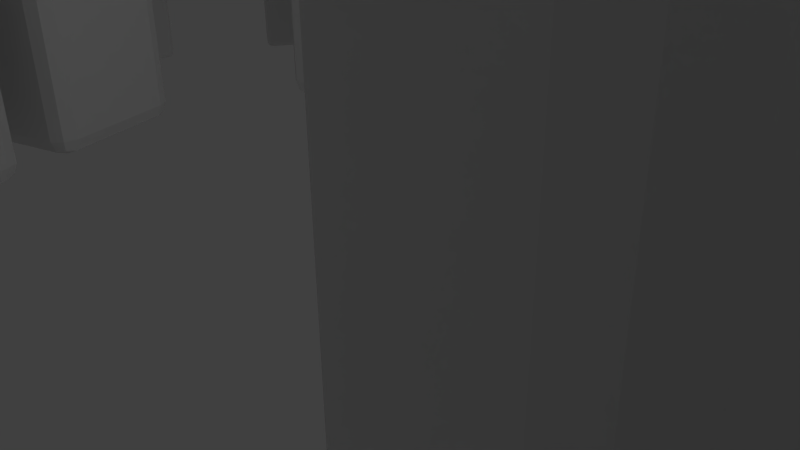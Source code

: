 # Source: henge.blend  (saved by Blender 2.69.0; exported with 4.5.12 LTS)
import bpy
from mathutils import Matrix  # noqa: F401  (used for matrix-valued properties, if any)

bpy.ops.wm.read_factory_settings(use_empty=True)
scene = bpy.context.scene
scene.name = 'Scene'

# ---- collections
col_collection_1 = bpy.data.collections.new('Collection 1'); scene.collection.children.link(col_collection_1)

# ---- materials (node trees are filled in below, after node groups)
mat_material = bpy.data.materials.new('Material')
mat_material.alpha_threshold = 0.0
mat_material.use_transparent_shadow = False
mat_material.roughness = 0.5
mat_material.line_color = (0.0, 0.0, 0.0, 1.0)

# ---- material node trees

# ---- world
world_world = bpy.data.worlds.new('World'); scene.world = world_world
world_world.color = (0.05088, 0.05088, 0.05088)
world_world.use_sun_shadow = False
world_world.sun_shadow_jitter_overblur = 0.0
world_world.cycles.sampling_method = 'MANUAL'
world_world.cycles.sample_map_resolution = 256

# ---- cameras
cam_camera = bpy.data.cameras.new('Camera')
cam_camera.clip_end = 100.0
cam_camera.lens = 35.0
cam_camera.sensor_width = 32.0
cam_camera.sensor_height = 18.0
cam_camera.ortho_scale = 7.314
cam_camera.dof.focus_distance = 0.0
cam_camera.dof.aperture_fstop = 128.0

# ---- lights
light_lamp = bpy.data.lights.new('Lamp', 'POINT')
light_lamp.transmission_factor = 0.0
light_lamp.cutoff_distance = 30.0
light_lamp.energy = 100.0
light_lamp.shadow_buffer_clip_start = 1.001
light_lamp.shadow_soft_size = 0.1
light_lamp.shadow_maximum_resolution = 0.006
light_lamp.use_absolute_resolution = True
light_lamp.cycles.use_multiple_importance_sampling = False

# ---- meshes
me_cube_005 = bpy.data.meshes.new('Cube.005')
me_cube_005.from_pydata([(0.75, 13.63, 0.0), (0.75, 14.38, 0.0), (3.75, 14.38, 0.0), (3.75, 13.63, 0.0), (0.75, 13.63, 6.725), (0.75, 14.38, 6.725), (0.75, 13.63, 4.5), (0.75, 14.38, 4.5), (1.342, 14.38, 6.0), (1.5, 14.38, 0.0), (1.342, 13.63, 6.0), (1.5, 13.63, 0.0), (1.5, 14.38, 4.5), (1.5, 13.63, 4.5)], [], [(6, 7, 1, 0), (2, 12, 13, 3), (11, 3, 13), (13, 6, 0, 11), (11, 9, 2, 3), (10, 8, 5, 4), (4, 5, 7, 6), (10, 4, 6, 13), (7, 12, 9, 1), (9, 12, 2), (0, 1, 9, 11), (5, 8, 12, 7), (13, 12, 8, 10)])
_uv = me_cube_005.uv_layers.new(name='UVMap')
_uv.uv.foreach_set('vector', [0.3636, 0.7097, 0.3465, 0.7097, 0.3465, 0.6071, 0.3636, 0.6071, 0.01752, 0.5205, 0.01752, 0.6344, 0.0004231, 0.6344, 0.0004231, 0.5205, 0.2775, 0.3156, 0.2775, 0.3669, 0.1749, 0.3156, 0.1749, 0.3156, 0.1749, 0.2985, 0.2775, 0.2985, 0.2775, 0.3156, 0.8818, 0.2364, 0.8647, 0.2364, 0.8647, 0.1852, 0.8818, 0.1852, 0.0004231, 0.6651, 0.01752, 0.6651, 0.01752, 0.6863, 0.0004231, 0.6863, 0.3636, 0.7604, 0.3465, 0.7604, 0.3465, 0.7097, 0.3636, 0.7097, 0.1407, 0.312, 0.1242, 0.2985, 0.1749, 0.2985, 0.1749, 0.3156, 0.06837, 0.1607, 0.05128, 0.1607, 0.05128, 0.05811, 0.06837, 0.05811, 0.05128, 0.05811, 0.05128, 0.1607, 0.0, 0.05811, 0.8818, 0.2535, 0.8647, 0.2535, 0.8647, 0.2364, 0.8818, 0.2364, 0.06837, 0.2114, 0.05488, 0.1949, 0.05128, 0.1607, 0.06837, 0.1607, 0.0004231, 0.6344, 0.01752, 0.6344, 0.01752, 0.6651, 0.0004231, 0.6651])
me_cube_005.use_remesh_preserve_volume = False
me_cube_005.use_remesh_preserve_attributes = False
me_cube_005.use_mirror_vertex_groups = False
me_cube_005.update()
me_cube_004 = bpy.data.meshes.new('Cube.004')
me_cube_004.from_pydata([(-2.925, -8.042, 8.0), (-2.925, -5.958, 8.0), (2.925, -5.958, 8.0), (2.925, -8.042, 8.0), (-2.925, -8.042, 9.0), (-2.925, -5.958, 9.0), (2.925, -5.958, 9.0), (2.925, -8.042, 9.0), (-8.565, 0.306, 8.0), (-6.583, 0.9498, 8.0), (-4.775, -4.614, 8.0), (-6.757, -5.258, 8.0), (-8.565, 0.306, 9.0), (-6.583, 0.9498, 9.0), (-4.775, -4.614, 9.0), (-6.757, -5.258, 9.0), (-2.368, 8.249, 8.0), (-1.144, 6.564, 8.0), (-5.876, 3.125, 8.0), (-7.101, 4.811, 8.0), (-2.368, 8.249, 9.0), (-1.144, 6.564, 9.0), (-5.876, 3.125, 9.0), (-7.101, 4.811, 9.0), (7.101, 4.811, 8.0), (5.876, 3.125, 8.0), (1.144, 6.564, 8.0), (2.368, 8.249, 8.0), (7.101, 4.811, 9.0), (5.876, 3.125, 9.0), (1.144, 6.564, 9.0), (2.368, 8.249, 9.0), (6.757, -5.258, 8.0), (4.775, -4.614, 8.0), (6.583, 0.9498, 8.0), (8.565, 0.3059, 8.0), (6.757, -5.258, 9.0), (4.775, -4.614, 9.0), (6.583, 0.9498, 9.0), (8.565, 0.3059, 9.0)], [], [(4, 5, 1, 0), (5, 6, 2, 1), (6, 7, 3, 2), (7, 4, 0, 3), (0, 1, 2, 3), (7, 6, 5, 4), (12, 13, 9, 8), (13, 14, 10, 9), (14, 15, 11, 10), (15, 12, 8, 11), (8, 9, 10, 11), (15, 14, 13, 12), (20, 21, 17, 16), (21, 22, 18, 17), (22, 23, 19, 18), (23, 20, 16, 19), (16, 17, 18, 19), (23, 22, 21, 20), (28, 29, 25, 24), (29, 30, 26, 25), (30, 31, 27, 26), (31, 28, 24, 27), (24, 25, 26, 27), (31, 30, 29, 28), (36, 37, 33, 32), (37, 38, 34, 33), (38, 39, 35, 34), (39, 36, 32, 35), (32, 33, 34, 35), (39, 38, 37, 36)])
_uv = me_cube_004.uv_layers.new(name='UVMap')
_uv.uv.foreach_set('vector', [0.9417, 0.9984, 0.9417, 0.96, 0.9645, 0.96, 0.9645, 0.9984, 0.8376, 0.1823, 0.8376, 0.05552, 0.8604, 0.05552, 0.8604, 0.1823, 0.0631, 0.9896, 0.02469, 0.9896, 0.02469, 0.9668, 0.0631, 0.9668, 0.9645, 0.97, 0.9645, 0.8917, 0.9873, 0.8917, 0.9873, 0.97, 0.1159, 0.7384, 0.06837, 0.7384, 0.06837, 0.6051, 0.1159, 0.6051, 0.6748, 0.2342, 0.7223, 0.2342, 0.7223, 0.3675, 0.6748, 0.3675, 0.7043, 0.415, 0.7043, 0.3675, 0.7271, 0.3675, 0.7271, 0.415, 0.8588, 0.423, 0.8588, 0.5498, 0.836, 0.5498, 0.836, 0.423, 0.02996, 0.8233, 0.06837, 0.8233, 0.06837, 0.8461, 0.02996, 0.8461, 0.02321, 0.3937, 0.02321, 0.5205, 0.0004231, 0.5205, 0.0004232, 0.3937, 0.5619, 0.6831, 0.5144, 0.6831, 0.5144, 0.5498, 0.5619, 0.5498, 0.02089, 0.576, 0.06837, 0.576, 0.06837, 0.7093, 0.02089, 0.7093, 0.6976, 0.1852, 0.6976, 0.2326, 0.6748, 0.2326, 0.6748, 0.1852, 0.8295, 0.7906, 0.8295, 0.6638, 0.8523, 0.6638, 0.8523, 0.7906, 0.7043, 0.3675, 0.7043, 0.415, 0.6815, 0.415, 0.6815, 0.3675, 0.00347, 0.8361, 0.00347, 0.7093, 0.02626, 0.7093, 0.02626, 0.8361, 0.6815, 0.4165, 0.729, 0.4165, 0.729, 0.5498, 0.6815, 0.5498, 0.1648, 0.6546, 0.1648, 0.6071, 0.2982, 0.6071, 0.2982, 0.6546, 0.7204, 0.1852, 0.7204, 0.2326, 0.6976, 0.2326, 0.6976, 0.1852, 0.4805, 0.7894, 0.3537, 0.7894, 0.3537, 0.7666, 0.4805, 0.7666, 0.617, 0.9852, 0.5786, 0.9852, 0.5786, 0.9624, 0.617, 0.9624, 0.8132, 0.5498, 0.8132, 0.423, 0.836, 0.423, 0.836, 0.5498, 0.7177, 0.1823, 0.6702, 0.1823, 0.6702, 0.049, 0.7177, 0.049, 0.6047, 0.5498, 0.6522, 0.5498, 0.6522, 0.6831, 0.6047, 0.6831, 0.9784, 0.5726, 0.94, 0.5726, 0.94, 0.5498, 0.9784, 0.5498, 0.9937, 0.104, 0.9937, 0.1823, 0.9709, 0.1823, 0.9709, 0.104, 0.6047, 0.8005, 0.5663, 0.8005, 0.5663, 0.7777, 0.6047, 0.7777, 0.7225, 0.7906, 0.7225, 0.6638, 0.7453, 0.6638, 0.7453, 0.7906, 0.354, 0.5561, 0.3065, 0.5561, 0.3065, 0.4228, 0.354, 0.4228, 0.6522, 0.5498, 0.6997, 0.5498, 0.6997, 0.6831, 0.6522, 0.6831])
me_cube_004.use_remesh_preserve_volume = False
me_cube_004.use_remesh_preserve_attributes = False
me_cube_004.use_mirror_vertex_groups = False
me_cube_004.update()
me_cube_002 = bpy.data.meshes.new('Cube.002')
me_cube_002.from_pydata([(-6.172, -9.674, 5.0), (-5.789, -8.751, 5.0), (-2.094, -10.28, 5.0), (-2.477, -11.21, 5.0), (-6.172, -9.674, 6.0), (-5.789, -8.751, 6.0), (-2.094, -10.28, 6.0), (-2.477, -11.21, 6.0), (-9.405, -6.576, 5.0), (-8.697, -5.869, 5.0), (-5.869, -8.697, 5.0), (-6.576, -9.405, 5.0), (-9.405, -6.576, 6.0), (-8.697, -5.869, 6.0), (-5.869, -8.697, 6.0), (-6.576, -9.405, 6.0), (-11.21, -2.477, 5.0), (-10.28, -2.094, 5.0), (-8.751, -5.789, 5.0), (-9.674, -6.172, 5.0), (-11.21, -2.477, 6.0), (-10.28, -2.094, 6.0), (-8.751, -5.789, 6.0), (-9.674, -6.172, 6.0), (-11.3, 2.0, 5.0), (-10.3, 2.0, 5.0), (-10.3, -2.0, 5.0), (-11.3, -2.0, 5.0), (-11.3, 2.0, 6.0), (-10.3, 2.0, 6.0), (-10.3, -2.0, 6.0), (-11.3, -2.0, 6.0), (-9.674, 6.172, 5.0), (-8.751, 5.789, 5.0), (-10.28, 2.094, 5.0), (-11.21, 2.477, 5.0), (-9.674, 6.172, 6.0), (-8.751, 5.789, 6.0), (-10.28, 2.094, 6.0), (-11.21, 2.477, 6.0), (-6.576, 9.405, 5.0), (-5.869, 8.697, 5.0), (-8.697, 5.869, 5.0), (-9.405, 6.576, 5.0), (-6.576, 9.405, 6.0), (-5.869, 8.697, 6.0), (-8.697, 5.869, 6.0), (-9.405, 6.576, 6.0), (-2.477, 11.21, 5.0), (-2.094, 10.28, 5.0), (-5.789, 8.751, 5.0), (-6.172, 9.674, 5.0), (-2.477, 11.21, 6.0), (-2.094, 10.28, 6.0), (-5.789, 8.751, 6.0), (-6.172, 9.674, 6.0), (2.0, 11.3, 5.0), (2.0, 10.3, 5.0), (-2.0, 10.3, 5.0), (-2.0, 11.3, 5.0), (2.0, 11.3, 6.0), (2.0, 10.3, 6.0), (-2.0, 10.3, 6.0), (-2.0, 11.3, 6.0), (6.172, 9.674, 5.0), (5.789, 8.751, 5.0), (2.094, 10.28, 5.0), (2.477, 11.21, 5.0), (6.172, 9.674, 6.0), (5.789, 8.751, 6.0), (2.094, 10.28, 6.0), (2.477, 11.21, 6.0), (9.405, 6.576, 5.0), (8.697, 5.869, 5.0), (5.869, 8.697, 5.0), (6.576, 9.405, 5.0), (9.405, 6.576, 6.0), (8.697, 5.869, 6.0), (5.869, 8.697, 6.0), (6.576, 9.405, 6.0), (11.21, 2.477, 5.0), (10.28, 2.094, 5.0), (8.751, 5.789, 5.0), (9.674, 6.172, 5.0), (11.21, 2.477, 6.0), (10.28, 2.094, 6.0), (8.751, 5.789, 6.0), (9.674, 6.172, 6.0), (11.3, -2.0, 5.0), (10.3, -2.0, 5.0), (10.3, 2.0, 5.0), (11.3, 2.0, 5.0), (11.3, -2.0, 6.0), (10.3, -2.0, 6.0), (10.3, 2.0, 6.0), (11.3, 2.0, 6.0), (9.674, -6.172, 5.0), (8.751, -5.789, 5.0), (10.28, -2.094, 5.0), (11.21, -2.477, 5.0), (9.674, -6.172, 6.0), (8.751, -5.789, 6.0), (10.28, -2.094, 6.0), (11.21, -2.477, 6.0), (6.576, -9.405, 5.0), (5.869, -8.697, 5.0), (8.697, -5.869, 5.0), (9.404, -6.576, 5.0), (6.576, -9.405, 6.0), (5.869, -8.697, 6.0), (8.697, -5.869, 6.0), (9.404, -6.576, 6.0), (2.477, -11.21, 5.0), (2.094, -10.28, 5.0), (5.789, -8.751, 5.0), (6.172, -9.674, 5.0), (2.477, -11.21, 6.0), (2.094, -10.28, 6.0), (5.789, -8.751, 6.0), (6.172, -9.674, 6.0), (-2.0, -11.3, 5.0), (-2.0, -10.3, 5.0), (2.0, -10.3, 5.0), (2.0, -11.3, 5.0), (-2.0, -11.3, 6.0), (-2.0, -10.3, 6.0), (2.0, -10.3, 6.0), (2.0, -11.3, 6.0)], [], [(4, 5, 1, 0), (5, 6, 2, 1), (6, 7, 3, 2), (7, 4, 0, 3), (0, 1, 2, 3), (7, 6, 5, 4), (12, 13, 9, 8), (13, 14, 10, 9), (14, 15, 11, 10), (15, 12, 8, 11), (8, 9, 10, 11), (15, 14, 13, 12), (20, 21, 17, 16), (21, 22, 18, 17), (22, 23, 19, 18), (23, 20, 16, 19), (16, 17, 18, 19), (23, 22, 21, 20), (28, 29, 25, 24), (29, 30, 26, 25), (30, 31, 27, 26), (31, 28, 24, 27), (24, 25, 26, 27), (31, 30, 29, 28), (36, 37, 33, 32), (37, 38, 34, 33), (38, 39, 35, 34), (39, 36, 32, 35), (32, 33, 34, 35), (39, 38, 37, 36), (44, 45, 41, 40), (45, 46, 42, 41), (46, 47, 43, 42), (47, 44, 40, 43), (40, 41, 42, 43), (47, 46, 45, 44), (52, 53, 49, 48), (53, 54, 50, 49), (54, 55, 51, 50), (55, 52, 48, 51), (48, 49, 50, 51), (55, 54, 53, 52), (60, 61, 57, 56), (61, 62, 58, 57), (62, 63, 59, 58), (63, 60, 56, 59), (56, 57, 58, 59), (63, 62, 61, 60), (68, 69, 65, 64), (69, 70, 66, 65), (70, 71, 67, 66), (71, 68, 64, 67), (64, 65, 66, 67), (71, 70, 69, 68), (76, 77, 73, 72), (77, 78, 74, 73), (78, 79, 75, 74), (79, 76, 72, 75), (72, 73, 74, 75), (79, 78, 77, 76), (84, 85, 81, 80), (85, 86, 82, 81), (86, 87, 83, 82), (87, 84, 80, 83), (80, 81, 82, 83), (87, 86, 85, 84), (92, 93, 89, 88), (93, 94, 90, 89), (94, 95, 91, 90), (95, 92, 88, 91), (88, 89, 90, 91), (95, 94, 93, 92), (100, 101, 97, 96), (101, 102, 98, 97), (102, 103, 99, 98), (103, 100, 96, 99), (96, 97, 98, 99), (103, 102, 101, 100), (108, 109, 105, 104), (109, 110, 106, 105), (110, 111, 107, 106), (111, 108, 104, 107), (104, 105, 106, 107), (111, 110, 109, 108), (116, 117, 113, 112), (117, 118, 114, 113), (118, 119, 115, 114), (119, 116, 112, 115), (112, 113, 114, 115), (119, 118, 117, 116), (124, 125, 121, 120), (125, 126, 122, 121), (126, 127, 123, 122), (127, 124, 120, 123), (120, 121, 122, 123), (127, 126, 125, 124)])
_uv = me_cube_002.uv_layers.new(name='UVMap')
_uv.uv.foreach_set('vector', [0.07027, 0.9896, 0.07027, 0.9668, 0.09306, 0.9668, 0.09306, 0.9896, 0.2554, 0.8788, 0.3465, 0.8788, 0.3465, 0.9016, 0.2554, 0.9016, 0.2554, 0.9928, 0.2326, 0.9928, 0.2326, 0.97, 0.2554, 0.97, 0.9253, 0.1823, 0.9253, 0.09116, 0.9481, 0.09116, 0.9481, 0.1823, 0.6628, 0.8623, 0.6856, 0.8623, 0.6856, 0.9535, 0.6628, 0.9535, 0.8944, 0.5726, 0.9172, 0.5726, 0.9172, 0.6638, 0.8944, 0.6638, 0.3009, 0.9911, 0.3009, 0.97, 0.3237, 0.97, 0.3237, 0.9911, 0.1387, 0.8863, 0.223, 0.8863, 0.223, 0.9091, 0.1387, 0.9091, 0.5144, 0.9759, 0.5144, 0.9969, 0.4916, 0.9969, 0.4916, 0.9759, 0.8961, 0.8917, 0.8961, 0.9759, 0.8733, 0.9759, 0.8733, 0.8917, 0.9481, 0.09116, 0.9253, 0.09116, 0.9253, 4.347e-08, 0.9481, 6.52e-08, 0.8961, 0.6865, 0.9189, 0.6865, 0.9189, 0.7777, 0.8961, 0.7777, 0.001401, 0.6863, 0.01752, 0.6863, 0.01752, 0.7091, 0.001401, 0.7091, 0.7765, 0.4359, 0.7765, 0.3714, 0.7993, 0.3714, 0.7993, 0.4359, 0.8584, 0.02279, 0.8423, 0.02279, 0.8423, 2.173e-08, 0.8584, 2.173e-08, 0.2775, 0.363, 0.2775, 0.2985, 0.3002, 0.2985, 0.3002, 0.363, 0.001901, 0.8757, 0.02469, 0.8757, 0.02469, 0.9668, 0.001901, 0.9668, 0.9316, 0.1852, 0.9544, 0.1852, 0.9544, 0.2763, 0.9316, 0.2763, 0.4139, 0.9719, 0.4349, 0.9719, 0.4349, 0.9947, 0.4139, 0.9947, 0.4805, 0.9263, 0.3963, 0.9263, 0.3963, 0.9035, 0.4805, 0.9035, 0.3683, 0.9947, 0.3472, 0.9947, 0.3472, 0.9719, 0.3683, 0.9719, 0.8364, 0.8918, 0.8364, 0.976, 0.8136, 0.976, 0.8136, 0.8918, 0.9544, 0.3675, 0.9316, 0.3675, 0.9316, 0.2763, 0.9544, 0.2763, 0.9645, 0.96, 0.9417, 0.96, 0.9417, 0.8689, 0.9645, 0.8689, 0.02469, 0.9896, 0.001901, 0.9896, 0.001901, 0.9668, 0.02469, 0.9668, 0.9465, 0.4586, 0.9465, 0.5498, 0.9237, 0.5498, 0.9237, 0.4586, 0.1159, 0.9896, 0.09306, 0.9896, 0.09306, 0.9668, 0.1159, 0.9668, 0.1159, 0.8985, 0.02469, 0.8985, 0.02469, 0.8757, 0.1159, 0.8757, 0.8961, 0.7777, 0.9189, 0.7777, 0.9189, 0.8689, 0.8961, 0.8689, 0.94, 0.5726, 0.9628, 0.5726, 0.9628, 0.6638, 0.94, 0.6638, 0.3893, 0.9719, 0.4104, 0.9719, 0.4104, 0.9947, 0.3893, 0.9947, 0.8592, 0.8918, 0.8592, 0.976, 0.8364, 0.976, 0.8364, 0.8918, 0.7681, 0.9971, 0.7681, 0.976, 0.7908, 0.976, 0.7908, 0.9971, 0.7681, 0.8918, 0.7681, 0.976, 0.7453, 0.976, 0.7453, 0.8918, 0.3665, 0.8807, 0.3893, 0.8807, 0.3893, 0.9719, 0.3665, 0.9719, 0.9465, 0.3675, 0.9693, 0.3675, 0.9693, 0.4586, 0.9465, 0.4586, 0.5717, 0.894, 0.5717, 0.9101, 0.5489, 0.9101, 0.5489, 0.894, 0.5717, 0.9101, 0.5717, 0.9746, 0.5489, 0.9746, 0.5489, 0.9101, 0.7453, 0.9045, 0.7453, 0.9206, 0.7225, 0.9206, 0.7225, 0.9045, 0.7453, 0.9206, 0.7453, 0.9851, 0.7225, 0.9851, 0.7225, 0.9206, 0.9417, 0.6865, 0.9645, 0.6865, 0.9645, 0.7777, 0.9417, 0.7777, 0.9189, 0.8689, 0.9417, 0.8689, 0.9417, 0.96, 0.9189, 0.96, 0.9855, 0.9928, 0.9645, 0.9928, 0.9645, 0.97, 0.9855, 0.97, 0.5786, 0.894, 0.6628, 0.894, 0.6628, 0.9168, 0.5786, 0.9168, 0.9921, 0.4148, 0.9921, 0.4359, 0.9693, 0.4359, 0.9693, 0.4148, 0.9772, 0.2833, 0.9772, 0.3675, 0.9544, 0.3675, 0.9544, 0.2833, 0.9237, 0.3675, 0.9465, 0.3675, 0.9465, 0.4586, 0.9237, 0.4586, 0.9417, 0.7777, 0.9645, 0.7777, 0.9645, 0.8689, 0.9417, 0.8689, 0.9417, 0.6865, 0.9417, 0.6638, 0.9645, 0.6638, 0.9645, 0.6865, 0.9709, 1.087e-07, 0.9709, 0.09116, 0.9481, 0.09116, 0.9481, 1.25e-07, 0.2554, 0.9928, 0.2554, 0.97, 0.2781, 0.97, 0.2781, 0.9928, 0.9253, 0.09116, 0.9253, 0.1823, 0.9025, 0.1823, 0.9025, 0.09116, 0.886, 0.1852, 0.9088, 0.1852, 0.9088, 0.2763, 0.886, 0.2763, 0.9189, 0.96, 0.8961, 0.96, 0.8961, 0.8689, 0.9189, 0.8689, 0.3893, 0.9947, 0.3683, 0.9947, 0.3683, 0.9719, 0.3893, 0.9719, 0.1387, 0.9091, 0.223, 0.9091, 0.223, 0.9319, 0.1387, 0.9319, 0.5717, 0.9746, 0.5717, 0.9956, 0.5489, 0.9956, 0.5489, 0.9746, 0.3465, 0.9244, 0.2623, 0.9244, 0.2623, 0.9016, 0.3465, 0.9016, 0.9237, 0.4586, 0.9009, 0.4586, 0.9009, 0.3675, 0.9237, 0.3675, 0.94, 0.6638, 0.9172, 0.6638, 0.9172, 0.5726, 0.94, 0.5726, 0.8088, 0.05226, 0.8088, 0.06837, 0.7861, 0.06837, 0.7861, 0.05226, 0.2279, 0.833, 0.2279, 0.7685, 0.2507, 0.7685, 0.2507, 0.833, 0.9855, 0.5832, 0.9855, 0.5993, 0.9628, 0.5993, 0.9628, 0.5832, 0.9855, 0.5993, 0.9855, 0.6638, 0.9628, 0.6638, 0.9628, 0.5993, 0.223, 0.8635, 0.223, 0.8863, 0.1318, 0.8863, 0.1318, 0.8635, 0.3893, 0.9035, 0.3893, 0.8807, 0.4805, 0.8807, 0.4805, 0.9035, 0.1177, 0.9705, 0.1387, 0.9705, 0.1387, 0.9933, 0.1177, 0.9933, 0.116, 0.9705, 0.116, 0.8863, 0.1387, 0.8863, 0.1387, 0.9705, 0.8733, 0.9969, 0.8733, 0.9759, 0.8961, 0.9759, 0.8961, 0.9969, 0.4916, 0.9759, 0.4916, 0.8917, 0.5144, 0.8917, 0.5144, 0.9759, 0.9189, 0.6865, 0.9417, 0.6865, 0.9417, 0.7777, 0.9189, 0.7777, 0.5144, 0.8552, 0.5372, 0.8552, 0.5372, 0.9464, 0.5144, 0.9464, 0.8262, 0.8233, 0.8262, 0.8005, 0.849, 0.8005, 0.849, 0.8233, 0.9009, 0.5498, 0.9009, 0.4586, 0.9237, 0.4586, 0.9237, 0.5498, 0.3237, 0.9928, 0.3237, 0.97, 0.3465, 0.97, 0.3465, 0.9928, 0.886, 0.3675, 0.886, 0.2763, 0.9088, 0.2763, 0.9088, 0.3675, 0.9189, 0.7777, 0.9417, 0.7777, 0.9417, 0.8689, 0.9189, 0.8689, 0.2326, 0.8788, 0.2554, 0.8788, 0.2554, 0.97, 0.2326, 0.97, 0.4349, 0.993, 0.4349, 0.9719, 0.4577, 0.9719, 0.4577, 0.993, 0.7681, 0.976, 0.7681, 0.8918, 0.7908, 0.8918, 0.7908, 0.976, 0.8136, 0.9971, 0.8136, 0.976, 0.8364, 0.976, 0.8364, 0.9971, 0.9772, 0.1921, 0.9772, 0.2763, 0.9544, 0.2763, 0.9544, 0.1921, 0.721, 0.9535, 0.6982, 0.9535, 0.6982, 0.8623, 0.721, 0.8623, 0.9465, 0.4586, 0.9693, 0.4586, 0.9693, 0.5498, 0.9465, 0.5498, 0.7633, 0.06837, 0.7633, 0.05226, 0.7861, 0.05226, 0.7861, 0.06837, 0.8604, 0.06837, 0.8604, 0.00391, 0.8832, 0.00391, 0.8832, 0.06837, 0.8584, 0.04748, 0.8423, 0.04748, 0.8423, 0.02469, 0.8584, 0.02469, 0.8909, 0.3675, 0.8909, 0.4319, 0.8681, 0.4319, 0.8681, 0.3675, 0.9481, 0.09116, 0.9709, 0.09116, 0.9709, 0.1823, 0.9481, 0.1823, 0.9025, 1.739e-07, 0.9253, 1.087e-07, 0.9253, 0.09116, 0.9025, 0.09116, 0.3009, 0.9928, 0.2799, 0.9928, 0.2799, 0.97, 0.3009, 0.97, 0.8136, 0.8918, 0.8136, 0.976, 0.7908, 0.976, 0.7908, 0.8918, 0.4805, 0.9947, 0.4594, 0.9947, 0.4594, 0.9719, 0.4805, 0.9719, 0.1159, 0.9213, 0.03163, 0.9213, 0.03163, 0.8985, 0.1159, 0.8985, 0.9088, 0.1852, 0.9316, 0.1852, 0.9316, 0.2763, 0.9088, 0.2763, 0.9088, 0.2763, 0.9316, 0.2763, 0.9316, 0.3675, 0.9088, 0.3675])
me_cube_002.use_remesh_preserve_volume = False
me_cube_002.use_remesh_preserve_attributes = False
me_cube_002.use_mirror_vertex_groups = False
me_cube_002.update()
me_cube_001 = bpy.data.meshes.new('Cube.001')
me_cube_001.from_pydata([(-2.925, -8.042, 0.0), (-2.925, -5.958, 0.0), (-0.375, -5.958, 0.0), (-0.375, -8.042, 0.0), (-2.925, -8.042, 8.0), (-2.925, -5.958, 8.0), (-0.375, -5.958, 8.0), (-0.375, -8.042, 8.0), (0.375, -8.042, 0.0), (0.375, -5.958, 0.0), (2.925, -5.958, 0.0), (2.925, -8.042, 0.0), (0.375, -8.042, 8.0), (0.375, -5.958, 8.0), (2.925, -5.958, 8.0), (2.925, -8.042, 8.0), (-8.565, 0.306, 0.0), (-6.583, 0.9498, 0.0), (-5.795, -1.475, 0.0), (-7.777, -2.119, 0.0), (-8.565, 0.306, 8.0), (-6.583, 0.9498, 8.0), (-5.795, -1.475, 8.0), (-7.777, -2.119, 8.0), (-7.545, -2.833, 0.0), (-5.563, -2.189, 0.0), (-4.775, -4.614, 0.0), (-6.757, -5.258, 0.0), (-7.545, -2.833, 8.0), (-5.563, -2.189, 8.0), (-4.775, -4.614, 8.0), (-6.757, -5.258, 8.0), (-2.368, 8.249, 0.0), (-1.144, 6.564, 0.0), (-3.207, 5.065, 0.0), (-4.431, 6.75, 0.0), (-2.368, 8.249, 8.0), (-1.144, 6.564, 8.0), (-3.207, 5.065, 8.0), (-4.431, 6.75, 8.0), (-5.038, 6.309, 0.0), (-3.813, 4.624, 0.0), (-5.876, 3.125, 0.0), (-7.101, 4.811, 0.0), (-5.038, 6.309, 8.0), (-3.813, 4.624, 8.0), (-5.876, 3.125, 8.0), (-7.101, 4.811, 8.0), (7.101, 4.811, 0.0), (5.876, 3.125, 0.0), (3.813, 4.624, 0.0), (5.038, 6.309, 0.0), (7.101, 4.811, 8.0), (5.876, 3.125, 8.0), (3.813, 4.624, 8.0), (5.038, 6.309, 8.0), (4.431, 6.75, 0.0), (3.207, 5.065, 0.0), (1.144, 6.564, 0.0), (2.368, 8.249, 0.0), (4.431, 6.75, 8.0), (3.207, 5.065, 8.0), (1.144, 6.564, 8.0), (2.368, 8.249, 8.0), (6.757, -5.258, 0.0), (4.775, -4.614, 0.0), (5.563, -2.189, 0.0), (7.545, -2.833, 0.0), (6.757, -5.258, 8.0), (4.775, -4.614, 8.0), (5.563, -2.189, 8.0), (7.545, -2.833, 8.0), (7.777, -2.119, 0.0), (5.795, -1.475, 0.0), (6.583, 0.9498, 0.0), (8.565, 0.3059, 0.0), (7.777, -2.119, 8.0), (5.795, -1.475, 8.0), (6.583, 0.9498, 8.0), (8.565, 0.3059, 8.0)], [], [(4, 5, 1, 0), (5, 6, 2, 1), (6, 7, 3, 2), (7, 4, 0, 3), (0, 1, 2, 3), (7, 6, 5, 4), (12, 13, 9, 8), (13, 14, 10, 9), (14, 15, 11, 10), (15, 12, 8, 11), (8, 9, 10, 11), (15, 14, 13, 12), (20, 21, 17, 16), (21, 22, 18, 17), (22, 23, 19, 18), (23, 20, 16, 19), (16, 17, 18, 19), (23, 22, 21, 20), (28, 29, 25, 24), (29, 30, 26, 25), (30, 31, 27, 26), (31, 28, 24, 27), (24, 25, 26, 27), (31, 30, 29, 28), (36, 37, 33, 32), (37, 38, 34, 33), (38, 39, 35, 34), (39, 36, 32, 35), (32, 33, 34, 35), (39, 38, 37, 36), (44, 45, 41, 40), (45, 46, 42, 41), (46, 47, 43, 42), (47, 44, 40, 43), (40, 41, 42, 43), (47, 46, 45, 44), (52, 53, 49, 48), (53, 54, 50, 49), (54, 55, 51, 50), (55, 52, 48, 51), (48, 49, 50, 51), (55, 54, 53, 52), (60, 61, 57, 56), (61, 62, 58, 57), (62, 63, 59, 58), (63, 60, 56, 59), (56, 57, 58, 59), (63, 62, 61, 60), (68, 69, 65, 64), (69, 70, 66, 65), (70, 71, 67, 66), (71, 68, 64, 67), (64, 65, 66, 67), (71, 70, 69, 68), (76, 77, 73, 72), (77, 78, 74, 73), (78, 79, 75, 74), (79, 76, 72, 75), (72, 73, 74, 75), (79, 78, 77, 76)])
_uv = me_cube_001.uv_layers.new(name='UVMap')
_uv.uv.foreach_set('vector', [0.6815, 0.5498, 0.6431, 0.5498, 0.6431, 0.3675, 0.6815, 0.3675, 0.1159, 0.5168, 0.1159, 0.4698, 0.2982, 0.4698, 0.2982, 0.5168, 0.6047, 0.3675, 0.6431, 0.3675, 0.6431, 0.5498, 0.6047, 0.5498, 0.4669, 0.5498, 0.4199, 0.5498, 0.4199, 0.3675, 0.4669, 0.3675, 0.5619, 0.8552, 0.5144, 0.8552, 0.5144, 0.7971, 0.5619, 0.7971, 0.5679, 0.8148, 0.6154, 0.8148, 0.6154, 0.8729, 0.5679, 0.8729, 0.6748, 0.3675, 0.6364, 0.3675, 0.6364, 0.1852, 0.6748, 0.1852, 0.1159, 0.4698, 0.1159, 0.4228, 0.2982, 0.4228, 0.2982, 0.4698, 0.6318, 2.173e-08, 0.6702, 2.173e-08, 0.6702, 0.1823, 0.6318, 0.1823, 0.5144, 0.5498, 0.4674, 0.5498, 0.4674, 0.3675, 0.5144, 0.3675, 0.3537, 0.8369, 0.3537, 0.7894, 0.4118, 0.7894, 0.4118, 0.8369, 0.6154, 0.8148, 0.6628, 0.8148, 0.6628, 0.8729, 0.6154, 0.8729, 0.598, 0.1852, 0.6364, 0.1852, 0.6364, 0.3675, 0.598, 0.3675, 0.5482, 0.1823, 0.5012, 0.1823, 0.5012, 8.304e-09, 0.5482, 0.0, 0.598, 0.3675, 0.5596, 0.3675, 0.5596, 0.1852, 0.598, 0.1852, 0.1242, 0.4139, 0.1242, 0.3669, 0.3065, 0.3669, 0.3065, 0.4139, 0.8681, 0.3675, 0.8681, 0.415, 0.81, 0.415, 0.81, 0.3675, 0.6628, 0.8623, 0.6628, 0.8148, 0.721, 0.8148, 0.721, 0.8623, 0.6318, 0.1823, 0.5934, 0.1823, 0.5934, 5.434e-08, 0.6318, 6.23e-08, 0.4674, 0.1852, 0.5144, 0.1852, 0.5144, 0.3675, 0.4674, 0.3675, 0.07744, 0.4228, 0.1159, 0.4228, 0.1159, 0.6051, 0.07744, 0.6051, 0.3646, 0.3675, 0.4117, 0.3675, 0.4117, 0.5498, 0.3646, 0.5498, 0.7765, 0.4359, 0.729, 0.4359, 0.729, 0.3777, 0.7765, 0.3777, 0.1159, 0.8546, 0.06837, 0.8546, 0.06837, 0.7965, 0.1159, 0.7965, 0.5144, 0.3675, 0.5596, 0.3675, 0.5596, 0.5498, 0.5144, 0.5498, 0.2957, 0.1823, 0.2404, 0.1823, 0.2404, 1.912e-08, 0.2957, 0.0, 0.5596, 0.3675, 0.5144, 0.3675, 0.5144, 0.1852, 0.5596, 0.1852, 0.3065, 0.2404, 0.3618, 0.2404, 0.3618, 0.4228, 0.3065, 0.4228, 0.6628, 0.8148, 0.6628, 0.7673, 0.721, 0.7673, 0.721, 0.8148, 0.223, 0.816, 0.223, 0.8635, 0.1648, 0.8635, 0.1648, 0.816, 0.1159, 0.5619, 0.1159, 0.5168, 0.2982, 0.5168, 0.2982, 0.5619, 0.1236, 0.2404, 0.06837, 0.2404, 0.06837, 0.05811, 0.1236, 0.05811, 0.1159, 0.6071, 0.1159, 0.5619, 0.2982, 0.5619, 0.2982, 0.6071, 0.4199, 0.3675, 0.3646, 0.3675, 0.3646, 0.1852, 0.4199, 0.1852, 0.06837, 0.7384, 0.1159, 0.7384, 0.1159, 0.7965, 0.06837, 0.7965, 0.6047, 0.8148, 0.6047, 0.7673, 0.6628, 0.7673, 0.6628, 0.8148, 0.1159, 0.4228, 0.06837, 0.4228, 0.06837, 0.2404, 0.1159, 0.2404, 0.1823, 0.2404, 0.1242, 0.2404, 0.1242, 0.05811, 0.1823, 0.05811, 0.4537, 0.1823, 0.4062, 0.1823, 0.4062, 6.607e-08, 0.4537, 6.52e-08, 2.173e-08, 0.05811, 0.0, 4.89e-08, 0.1823, 0.0, 0.1823, 0.05811, 0.2507, 0.7685, 0.2982, 0.7685, 0.2982, 0.8266, 0.2507, 0.8266, 0.1648, 0.816, 0.1648, 0.7685, 0.223, 0.7685, 0.223, 0.816, 0.4199, 0.1852, 0.4674, 0.1852, 0.4674, 0.3675, 0.4199, 0.3675, 0.3065, 0.2404, 0.3065, 0.2985, 0.1242, 0.2985, 0.1242, 0.2404, 0.5012, 0.1823, 0.4537, 0.1823, 0.4537, 5.52e-08, 0.5012, 5.434e-08, 0.2404, 0.1823, 0.1823, 0.1823, 0.1823, 0.0, 0.2404, 1.046e-09, 0.8423, 2.173e-08, 0.8423, 0.04748, 0.7842, 0.04748, 0.7842, 2.173e-08, 0.7698, 0.2535, 0.7223, 0.2535, 0.7223, 0.1954, 0.7698, 0.1954, 0.6047, 0.5498, 0.5596, 0.5498, 0.5596, 0.3675, 0.6047, 0.3675, 0.4062, 0.1823, 0.351, 0.1823, 0.351, 5.851e-08, 0.4062, 5.434e-08, 0.02321, 0.3937, 0.06837, 0.3937, 0.06837, 0.576, 0.02321, 0.576, 0.2957, 2.173e-08, 0.351, 0.0, 0.351, 0.1823, 0.2957, 0.1823, 0.4224, 0.8369, 0.4224, 0.7894, 0.4805, 0.7894, 0.4805, 0.8369, 0.8172, 0.1954, 0.8647, 0.1954, 0.8647, 0.2535, 0.8172, 0.2535, 0.5934, 0.1823, 0.5482, 0.1823, 0.5482, 5.231e-08, 0.5934, 4.347e-08, 0.0131, 0.2114, 0.06837, 0.2114, 0.06837, 0.3937, 0.0131, 0.3937, 0.2982, 0.6071, 0.2982, 0.5619, 0.4805, 0.5619, 0.4805, 0.6071, 0.1823, 0.2404, 0.1823, 0.1852, 0.3646, 0.1852, 0.3646, 0.2404, 0.8172, 0.2535, 0.7698, 0.2535, 0.7698, 0.1954, 0.8172, 0.1954, 0.8034, 0.7777, 0.8034, 0.8252, 0.7453, 0.8252, 0.7453, 0.7777])
me_cube_001.use_remesh_preserve_volume = False
me_cube_001.use_remesh_preserve_attributes = False
me_cube_001.use_mirror_vertex_groups = False
me_cube_001.update()
me_cube = bpy.data.meshes.new('Cube')
me_cube.from_pydata([(-7.221, -9.006, 0.0), (-6.665, -8.175, 0.0), (-5.002, -9.286, 0.0), (-5.558, -10.12, 0.0), (-7.221, -9.006, 5.0), (-6.665, -8.175, 5.0), (-5.002, -9.286, 5.0), (-5.558, -10.12, 5.0), (-10.12, -5.558, 0.0), (-9.286, -5.002, 0.0), (-8.175, -6.665, 0.0), (-9.006, -7.221, 0.0), (-10.12, -5.558, 5.0), (-9.286, -5.002, 5.0), (-8.175, -6.665, 5.0), (-9.006, -7.221, 5.0), (-11.47, -1.263, 0.0), (-10.49, -1.068, 0.0), (-10.1, -3.029, 0.0), (-11.08, -3.224, 0.0), (-11.47, -1.263, 5.0), (-10.49, -1.068, 5.0), (-10.1, -3.029, 5.0), (-11.08, -3.224, 5.0), (-11.08, 3.224, 0.0), (-10.1, 3.029, 0.0), (-10.49, 1.068, 0.0), (-11.47, 1.263, 0.0), (-11.08, 3.224, 5.0), (-10.1, 3.029, 5.0), (-10.49, 1.068, 5.0), (-11.47, 1.263, 5.0), (-9.006, 7.221, 0.0), (-8.175, 6.665, 0.0), (-9.286, 5.002, 0.0), (-10.12, 5.558, 0.0), (-9.006, 7.221, 5.0), (-8.175, 6.665, 5.0), (-9.286, 5.002, 5.0), (-10.12, 5.558, 5.0), (-5.558, 10.12, 0.0), (-5.002, 9.286, 0.0), (-6.665, 8.175, 0.0), (-7.221, 9.006, 0.0), (-5.558, 10.12, 5.0), (-5.002, 9.286, 5.0), (-6.665, 8.175, 5.0), (-7.221, 9.006, 5.0), (-1.263, 11.47, 0.0), (-1.068, 10.49, 0.0), (-3.029, 10.1, 0.0), (-3.224, 11.08, 0.0), (-1.263, 11.47, 5.0), (-1.068, 10.49, 5.0), (-3.029, 10.1, 5.0), (-3.224, 11.08, 5.0), (3.224, 11.08, 0.0), (3.029, 10.1, 0.0), (1.068, 10.49, 0.0), (1.263, 11.47, 0.0), (3.224, 11.08, 5.0), (3.029, 10.1, 5.0), (1.068, 10.49, 5.0), (1.263, 11.47, 5.0), (7.221, 9.006, 0.0), (6.665, 8.175, 0.0), (5.002, 9.286, 0.0), (5.558, 10.12, 0.0), (7.221, 9.006, 5.0), (6.665, 8.175, 5.0), (5.002, 9.286, 5.0), (5.558, 10.12, 5.0), (10.12, 5.558, 0.0), (9.286, 5.002, 0.0), (8.175, 6.665, 0.0), (9.006, 7.221, 0.0), (10.12, 5.558, 5.0), (9.286, 5.002, 5.0), (8.175, 6.665, 5.0), (9.006, 7.221, 5.0), (11.47, 1.263, 0.0), (10.49, 1.068, 0.0), (10.1, 3.029, 0.0), (11.08, 3.224, 0.0), (11.47, 1.263, 5.0), (10.49, 1.068, 5.0), (10.1, 3.029, 5.0), (11.08, 3.224, 5.0), (11.08, -3.224, 0.0), (10.1, -3.029, 0.0), (10.49, -1.068, 0.0), (11.47, -1.263, 0.0), (11.08, -3.224, 5.0), (10.1, -3.029, 5.0), (10.49, -1.068, 5.0), (11.47, -1.263, 5.0), (9.006, -7.221, 0.0), (8.175, -6.665, 0.0), (9.286, -5.002, 0.0), (10.12, -5.558, 0.0), (9.006, -7.221, 5.0), (8.175, -6.665, 5.0), (9.286, -5.002, 5.0), (10.12, -5.558, 5.0), (5.558, -10.12, 0.0), (5.002, -9.286, 0.0), (6.665, -8.175, 0.0), (7.221, -9.006, 0.0), (5.558, -10.12, 5.0), (5.002, -9.286, 5.0), (6.665, -8.175, 5.0), (7.221, -9.006, 5.0), (1.263, -11.47, 0.0), (1.068, -10.49, 0.0), (3.029, -10.1, 0.0), (3.224, -11.08, 0.0), (1.263, -11.47, 5.0), (1.068, -10.49, 5.0), (3.029, -10.1, 5.0), (3.224, -11.08, 5.0), (-3.224, -11.08, 0.0), (-3.029, -10.1, 0.0), (-1.068, -10.49, 0.0), (-1.263, -11.47, 0.0), (-3.224, -11.08, 5.0), (-3.029, -10.1, 5.0), (-1.068, -10.49, 5.0), (-1.263, -11.47, 5.0)], [], [(4, 5, 1, 0), (5, 6, 2, 1), (6, 7, 3, 2), (7, 4, 0, 3), (0, 1, 2, 3), (7, 6, 5, 4), (12, 13, 9, 8), (13, 14, 10, 9), (14, 15, 11, 10), (15, 12, 8, 11), (8, 9, 10, 11), (15, 14, 13, 12), (20, 21, 17, 16), (21, 22, 18, 17), (22, 23, 19, 18), (23, 20, 16, 19), (16, 17, 18, 19), (23, 22, 21, 20), (28, 29, 25, 24), (29, 30, 26, 25), (30, 31, 27, 26), (31, 28, 24, 27), (24, 25, 26, 27), (31, 30, 29, 28), (36, 37, 33, 32), (37, 38, 34, 33), (38, 39, 35, 34), (39, 36, 32, 35), (32, 33, 34, 35), (39, 38, 37, 36), (44, 45, 41, 40), (45, 46, 42, 41), (46, 47, 43, 42), (47, 44, 40, 43), (40, 41, 42, 43), (47, 46, 45, 44), (52, 53, 49, 48), (53, 54, 50, 49), (54, 55, 51, 50), (55, 52, 48, 51), (48, 49, 50, 51), (55, 54, 53, 52), (60, 61, 57, 56), (61, 62, 58, 57), (62, 63, 59, 58), (63, 60, 56, 59), (56, 57, 58, 59), (63, 62, 61, 60), (68, 69, 65, 64), (69, 70, 66, 65), (70, 71, 67, 66), (71, 68, 64, 67), (64, 65, 66, 67), (71, 70, 69, 68), (76, 77, 73, 72), (77, 78, 74, 73), (78, 79, 75, 74), (79, 76, 72, 75), (72, 73, 74, 75), (79, 78, 77, 76), (84, 85, 81, 80), (85, 86, 82, 81), (86, 87, 83, 82), (87, 84, 80, 83), (80, 81, 82, 83), (87, 86, 85, 84), (92, 93, 89, 88), (93, 94, 90, 89), (94, 95, 91, 90), (95, 92, 88, 91), (88, 89, 90, 91), (95, 94, 93, 92), (100, 101, 97, 96), (101, 102, 98, 97), (102, 103, 99, 98), (103, 100, 96, 99), (96, 97, 98, 99), (103, 102, 101, 100), (108, 109, 105, 104), (109, 110, 106, 105), (110, 111, 107, 106), (111, 108, 104, 107), (104, 105, 106, 107), (111, 110, 109, 108), (116, 117, 113, 112), (117, 118, 114, 113), (118, 119, 115, 114), (119, 116, 112, 115), (112, 113, 114, 115), (119, 118, 117, 116), (124, 125, 121, 120), (125, 126, 122, 121), (126, 127, 123, 122), (127, 124, 120, 123), (120, 121, 122, 123), (127, 126, 125, 124)])
_uv = me_cube.uv_layers.new(name='UVMap')
_uv.uv.foreach_set('vector', [0.8604, 0.06837, 0.8815, 0.06837, 0.8815, 0.1823, 0.8604, 0.1823, 0.7874, 0.6638, 0.8295, 0.6638, 0.8295, 0.7777, 0.7874, 0.7777, 0.5144, 0.8917, 0.4934, 0.8917, 0.4934, 0.7777, 0.5144, 0.7777, 0.7633, 0.06837, 0.8054, 0.06837, 0.8054, 0.1823, 0.7633, 0.1823, 0.7177, 0.06837, 0.7177, 0.04558, 0.7633, 0.04558, 0.7633, 0.06837, 0.5786, 0.9168, 0.6014, 0.9168, 0.6014, 0.9624, 0.5786, 0.9624, 0.4349, 0.7666, 0.4121, 0.7666, 0.4121, 0.6527, 0.4349, 0.6527, 0.7633, 0.1823, 0.7177, 0.1823, 0.7177, 0.06837, 0.7633, 0.06837, 0.8523, 0.6638, 0.8295, 0.6638, 0.8295, 0.5498, 0.8523, 0.5498, 0.7453, 0.6638, 0.6997, 0.6638, 0.6997, 0.5498, 0.7453, 0.5498, 0.8262, 0.8233, 0.8034, 0.8233, 0.8034, 0.7777, 0.8262, 0.7777, 0.64, 0.9168, 0.6628, 0.9168, 0.6628, 0.9624, 0.64, 0.9624, 0.001901, 0.8757, 0.001901, 0.8546, 0.1159, 0.8546, 0.1159, 0.8757, 0.7679, 0.2535, 0.81, 0.2535, 0.81, 0.3675, 0.7679, 0.3675, 0.886, 0.3675, 0.865, 0.3675, 0.865, 0.2535, 0.886, 0.2535, 0.6047, 0.6638, 0.5626, 0.6638, 0.5626, 0.5498, 0.6047, 0.5498, 0.3009, 0.9244, 0.3237, 0.9244, 0.3237, 0.97, 0.3009, 0.97, 0.3237, 0.9244, 0.3465, 0.9244, 0.3465, 0.97, 0.3237, 0.97, 0.132, 0.835, 0.1159, 0.835, 0.1159, 0.7211, 0.132, 0.7211, 0.81, 0.2535, 0.8422, 0.2535, 0.8422, 0.3675, 0.81, 0.3675, 0.9854, 0.5498, 0.9693, 0.5498, 0.9693, 0.4359, 0.9854, 0.4359, 0.3465, 0.835, 0.3143, 0.835, 0.3143, 0.7211, 0.3465, 0.7211, 0.6754, 0.9535, 0.6982, 0.9535, 0.6982, 0.9991, 0.6754, 0.9991, 0.1774, 0.9319, 0.2002, 0.9319, 0.2002, 0.9774, 0.1774, 0.9774, 0.8961, 0.7777, 0.8751, 0.7777, 0.8751, 0.6638, 0.8961, 0.6638, 0.8132, 0.5498, 0.7711, 0.5498, 0.7711, 0.4359, 0.8132, 0.4359, 0.8588, 0.4359, 0.8799, 0.4359, 0.8799, 0.5498, 0.8588, 0.5498, 0.6047, 0.7252, 0.6047, 0.6831, 0.7187, 0.6831, 0.7187, 0.7252, 0.6173, 0.9168, 0.64, 0.9168, 0.64, 0.9624, 0.6173, 0.9624, 0.1615, 0.9774, 0.1387, 0.9774, 0.1387, 0.9319, 0.1615, 0.9319, 0.7453, 0.8708, 0.7453, 0.848, 0.8592, 0.848, 0.8592, 0.8708, 0.4805, 0.7666, 0.4349, 0.7666, 0.4349, 0.6527, 0.4805, 0.6527, 0.2326, 0.8578, 0.2326, 0.835, 0.3465, 0.835, 0.3465, 0.8578, 0.2982, 0.7685, 0.2526, 0.7685, 0.2526, 0.6546, 0.2982, 0.6546, 0.9709, 0.04558, 0.9937, 0.04558, 0.9937, 0.09116, 0.9709, 0.09116, 0.5372, 0.9919, 0.5144, 0.9919, 0.5144, 0.9464, 0.5372, 0.9464, 0.5489, 0.894, 0.5489, 0.8729, 0.6628, 0.8729, 0.6628, 0.894, 0.6047, 0.7777, 0.5626, 0.7777, 0.5626, 0.6638, 0.6047, 0.6638, 0.8733, 0.6638, 0.8523, 0.6638, 0.8523, 0.5498, 0.8733, 0.5498, 0.5619, 0.7971, 0.5198, 0.7971, 0.5198, 0.6831, 0.5619, 0.6831, 1.0, 0.2307, 0.9772, 0.2307, 0.9772, 0.1852, 1.0, 0.1852, 0.9693, 0.3675, 0.9921, 0.3675, 0.9921, 0.4131, 0.9693, 0.4131, 0.3143, 0.7211, 0.2982, 0.7211, 0.2982, 0.6071, 0.3143, 0.6071, 0.1642, 0.7211, 0.132, 0.7211, 0.132, 0.6071, 0.1642, 0.6071, 0.132, 0.7211, 0.1159, 0.7211, 0.1159, 0.6071, 0.132, 0.6071, 0.3465, 0.7211, 0.3143, 0.7211, 0.3143, 0.6071, 0.3465, 0.6071, 0.2623, 0.9244, 0.2851, 0.9244, 0.2851, 0.97, 0.2623, 0.97, 0.09306, 0.9668, 0.07027, 0.9668, 0.07027, 0.9213, 0.09306, 0.9213, 0.8815, 0.06837, 0.9025, 0.06837, 0.9025, 0.1823, 0.8815, 0.1823, 0.6047, 0.7673, 0.6047, 0.7252, 0.7187, 0.7252, 0.7187, 0.7673, 0.3665, 0.8807, 0.3665, 0.8597, 0.4805, 0.8597, 0.4805, 0.8807, 0.7453, 0.6638, 0.7874, 0.6638, 0.7874, 0.7777, 0.7453, 0.7777, 0.4577, 0.9263, 0.4805, 0.9263, 0.4805, 0.9719, 0.4577, 0.9719, 0.6982, 0.9535, 0.721, 0.9535, 0.721, 0.9991, 0.6982, 0.9991, 0.865, 0.3675, 0.8422, 0.3675, 0.8422, 0.2535, 0.865, 0.2535, 0.7679, 0.3675, 0.7223, 0.3675, 0.7223, 0.2535, 0.7679, 0.2535, 0.3665, 0.8597, 0.3665, 0.8369, 0.4805, 0.8369, 0.4805, 0.8597, 0.2104, 0.7685, 0.1648, 0.7685, 0.1648, 0.6546, 0.2104, 0.6546, 0.9772, 0.2307, 1.0, 0.2307, 1.0, 0.2763, 0.9772, 0.2763, 0.4577, 0.9719, 0.4349, 0.9719, 0.4349, 0.9263, 0.4577, 0.9263, 0.8961, 0.8917, 0.8751, 0.8917, 0.8751, 0.7777, 0.8961, 0.7777, 0.729, 0.4359, 0.7711, 0.4359, 0.7711, 0.5498, 0.729, 0.5498, 0.3465, 0.8578, 0.3465, 0.8788, 0.2326, 0.8788, 0.2326, 0.8578, 0.7874, 0.5498, 0.8295, 0.5498, 0.8295, 0.6638, 0.7874, 0.6638, 0.03163, 0.9213, 0.05442, 0.9213, 0.05442, 0.9668, 0.03163, 0.9668, 0.8751, 0.8233, 0.8523, 0.8233, 0.8523, 0.7777, 0.8751, 0.7777, 0.3143, 0.835, 0.2982, 0.835, 0.2982, 0.7211, 0.3143, 0.7211, 0.8054, 0.06837, 0.8376, 0.06837, 0.8376, 0.1823, 0.8054, 0.1823, 0.3665, 0.9509, 0.3504, 0.9509, 0.3504, 0.8369, 0.3665, 0.8369, 0.1642, 0.835, 0.132, 0.835, 0.132, 0.7211, 0.1642, 0.7211, 0.1642, 0.835, 0.1642, 0.8578, 0.1186, 0.8578, 0.1186, 0.835, 0.09306, 0.9213, 0.1159, 0.9213, 0.1159, 0.9668, 0.09306, 0.9668, 0.7453, 0.8918, 0.7453, 0.8708, 0.8592, 0.8708, 0.8592, 0.8918, 0.2526, 0.7685, 0.2105, 0.7685, 0.2105, 0.6546, 0.2526, 0.6546, 0.8944, 0.6638, 0.8733, 0.6638, 0.8733, 0.5498, 0.8944, 0.5498, 0.7453, 0.5498, 0.7874, 0.5498, 0.7874, 0.6638, 0.7453, 0.6638, 0.4191, 0.9719, 0.3963, 0.9719, 0.3963, 0.9263, 0.4191, 0.9263, 0.223, 0.9774, 0.2002, 0.9774, 0.2002, 0.9319, 0.223, 0.9319, 0.7453, 0.848, 0.7453, 0.8252, 0.8592, 0.8252, 0.8592, 0.848, 0.3665, 0.6527, 0.3665, 0.6071, 0.4805, 0.6071, 0.4805, 0.6527, 0.8751, 0.7777, 0.8523, 0.7777, 0.8523, 0.6638, 0.8751, 0.6638, 0.3665, 0.6527, 0.4121, 0.6527, 0.4121, 0.7666, 0.3665, 0.7666, 0.8961, 0.9828, 0.8961, 0.96, 0.9417, 0.96, 0.9417, 0.9828, 0.6628, 0.9624, 0.6628, 0.9852, 0.6173, 0.9852, 0.6173, 0.9624, 0.7435, 0.9045, 0.7225, 0.9045, 0.7225, 0.7906, 0.7435, 0.7906, 0.06837, 0.8233, 0.02626, 0.8233, 0.02626, 0.7093, 0.06837, 0.7093, 0.8799, 0.4359, 0.9009, 0.4359, 0.9009, 0.5498, 0.8799, 0.5498, 0.6702, 0.04211, 0.6702, 2.173e-08, 0.7842, 2.173e-08, 0.7842, 0.04211, 0.9772, 0.3219, 1.0, 0.3219, 1.0, 0.3675, 0.9772, 0.3675, 0.9709, 4.347e-08, 0.9937, 6.52e-08, 0.9937, 0.04558, 0.9709, 0.04558, 0.9806, 0.7777, 0.9645, 0.7777, 0.9645, 0.6638, 0.9806, 0.6638, 0.5144, 0.7777, 0.4822, 0.7777, 0.4822, 0.6638, 0.5144, 0.6638, 0.9806, 0.8917, 0.9645, 0.8917, 0.9645, 0.7777, 0.9806, 0.7777, 0.5144, 0.6638, 0.4822, 0.6638, 0.4822, 0.5498, 0.5144, 0.5498, 0.94, 0.5498, 0.94, 0.5726, 0.8944, 0.5726, 0.8944, 0.5498, 0.8961, 0.6865, 0.8961, 0.6638, 0.9417, 0.6638, 0.9417, 0.6865])
me_cube.materials.append(mat_material)
me_cube.use_remesh_preserve_volume = False
me_cube.use_remesh_preserve_attributes = False
me_cube.use_mirror_vertex_groups = False
me_cube.update()

# ---- objects
ob_cube = bpy.data.objects.new('Cube', me_cube_005)
ob_inner_caps = bpy.data.objects.new('Inner Caps', me_cube_004)
ob_outer_caps = bpy.data.objects.new('Outer Caps', me_cube_002)
ob_inner_columns = bpy.data.objects.new('Inner Columns', me_cube_001)
ob_outer_columns = bpy.data.objects.new('Outer Columns', me_cube)
ob_lamp = bpy.data.objects.new('Lamp', light_lamp)
ob_camera = bpy.data.objects.new('Camera', cam_camera)

# ---- transforms, parenting, visibility, modifiers, constraints
ob_cube.location = (0.0, 0.0, 0.0)
ob_cube.lineart.crease_threshold = 0.0
_m = ob_cube.modifiers.new('Mirror', 'MIRROR')
_m = ob_cube.modifiers.new('Bevel', 'BEVEL')
_m.limit_method = 'NONE'
_m.spread = 0.0
ob_inner_caps.location = (0.0, 0.0, 0.0)
ob_inner_caps.lineart.crease_threshold = 0.0
_m = ob_inner_caps.modifiers.new('Bevel', 'BEVEL')
_m.width = 0.3
_m.width_pct = 0.3
_m.segments = 2
_m.limit_method = 'NONE'
_m.spread = 0.0
ob_outer_caps.location = (0.0, 0.0, 0.0)
ob_outer_caps.lineart.crease_threshold = 0.0
_m = ob_outer_caps.modifiers.new('Bevel', 'BEVEL')
_m.limit_method = 'NONE'
_m.spread = 0.0
ob_inner_columns.location = (0.0, 0.0, 0.0)
ob_inner_columns.lineart.crease_threshold = 0.0
_m = ob_inner_columns.modifiers.new('Bevel', 'BEVEL')
_m.width = 0.3
_m.width_pct = 0.3
_m.segments = 2
_m.limit_method = 'NONE'
_m.spread = 0.0
ob_outer_columns.location = (0.0, 0.0, 0.0)
ob_outer_columns.lock_rotations_4d = False
ob_outer_columns.empty_display_type = 'ARROWS'
ob_outer_columns.lineart.crease_threshold = 0.0
_m = ob_outer_columns.modifiers.new('Bevel', 'BEVEL')
_m.segments = 2
_m.limit_method = 'NONE'
_m.spread = 0.0
ob_lamp.location = (4.076, 1.005, 5.904)
ob_lamp.rotation_euler = (0.6503, 0.05522, 1.866)
ob_lamp.lock_rotations_4d = False
ob_lamp.empty_display_type = 'ARROWS'
ob_lamp.color = (0.0, 0.0, 0.0, 0.0)
ob_lamp.lineart.crease_threshold = 0.0
ob_camera.location = (7.481, -6.508, 5.344)
ob_camera.rotation_euler = (1.109, 0.01082, 0.8149)
ob_camera.lock_rotations_4d = False
ob_camera.empty_display_type = 'ARROWS'
ob_camera.color = (0.0, 0.0, 0.0, 0.0)
ob_camera.display_type = 'WIRE'
ob_camera.lineart.crease_threshold = 0.0

# ---- collection membership
col_collection_1.objects.link(ob_cube)
col_collection_1.objects.link(ob_inner_caps)
col_collection_1.objects.link(ob_outer_caps)
col_collection_1.objects.link(ob_inner_columns)
col_collection_1.objects.link(ob_outer_columns)
col_collection_1.objects.link(ob_lamp)
col_collection_1.objects.link(ob_camera)

# ---- scene / render settings (as saved in the file)
scene.camera = ob_camera
scene.frame_start = 1; scene.frame_end = 250; scene.frame_set(1)
scene.render.engine = 'BLENDER_EEVEE_NEXT'
scene.render.image_settings.compression = 90
scene.render.resolution_percentage = 50
scene.render.dither_intensity = 0.0
scene.cycles.use_denoising = False
scene.cycles.samples = 10
scene.cycles.sampling_pattern = 'TABULATED_SOBOL'
scene.cycles.light_sampling_threshold = 0.0
scene.cycles.use_adaptive_sampling = False
scene.cycles.use_light_tree = False
scene.cycles.blur_glossy = 0.0
scene.cycles.volume_bounces = 1
scene.cycles.pixel_filter_type = 'GAUSSIAN'
scene.cycles.sample_clamp_indirect = 0.0
scene.view_settings.view_transform = 'Standard'
bpy.context.view_layer.update()
